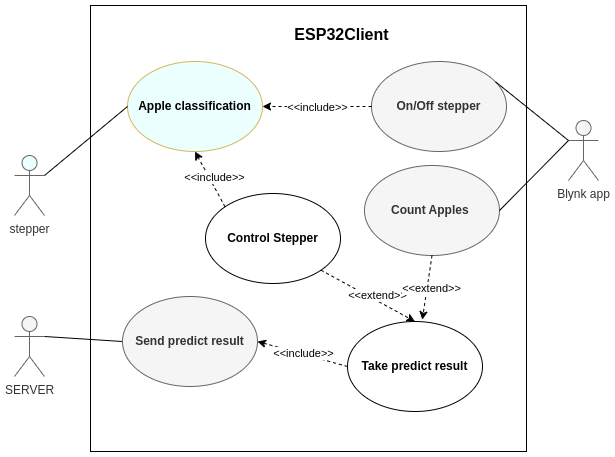

The diagram above was exported from draw.io. Its source (the exported page's mxGraphModel, read from the mxfile embedded in the PNG):
<mxGraphModel dx="743" dy="1005" grid="0" gridSize="10" guides="1" tooltips="1" connect="1" arrows="1" fold="1" page="1" pageScale="1" pageWidth="1169" pageHeight="1654" background="#FFFFFF" math="0" shadow="0">
  <root>
    <mxCell id="0" />
    <mxCell id="1" parent="0" />
    <mxCell id="HNK7ovhyLlSHywkSe3YR-53" value="" style="rounded=0;whiteSpace=wrap;html=1;" parent="1" vertex="1">
      <mxGeometry x="1365" y="783" width="436" height="446" as="geometry" />
    </mxCell>
    <mxCell id="HNK7ovhyLlSHywkSe3YR-54" value="&lt;span style=&quot;font-size: 16px;&quot;&gt;&lt;b&gt;ESP32Client&lt;/b&gt;&lt;/span&gt;" style="text;html=1;align=center;verticalAlign=middle;whiteSpace=wrap;rounded=0;" parent="1" vertex="1">
      <mxGeometry x="1527" y="797" width="179" height="30" as="geometry" />
    </mxCell>
    <mxCell id="HNK7ovhyLlSHywkSe3YR-55" value="SERVER" style="shape=umlActor;verticalLabelPosition=bottom;verticalAlign=top;html=1;outlineConnect=0;fillColor=#f5f5f5;fontColor=#333333;strokeColor=#666666;" parent="1" vertex="1">
      <mxGeometry x="1289" y="1094" width="30" height="60" as="geometry" />
    </mxCell>
    <mxCell id="HNK7ovhyLlSHywkSe3YR-56" value="" style="endArrow=none;html=1;rounded=0;exitX=1;exitY=0.3333333333333333;exitDx=0;exitDy=0;exitPerimeter=0;entryX=0;entryY=0.5;entryDx=0;entryDy=0;" parent="1" source="HNK7ovhyLlSHywkSe3YR-55" target="HNK7ovhyLlSHywkSe3YR-58" edge="1">
      <mxGeometry width="50" height="50" relative="1" as="geometry">
        <mxPoint x="1315" y="864" as="sourcePoint" />
        <mxPoint x="1412.0000000000027" y="1153" as="targetPoint" />
      </mxGeometry>
    </mxCell>
    <mxCell id="HNK7ovhyLlSHywkSe3YR-58" value="Send predict result" style="ellipse;whiteSpace=wrap;html=1;fillColor=#f5f5f5;strokeColor=#666666;fontStyle=1;fontColor=#333333;" parent="1" vertex="1">
      <mxGeometry x="1397" y="1074" width="135" height="90" as="geometry" />
    </mxCell>
    <mxCell id="HNK7ovhyLlSHywkSe3YR-59" value="Take predict result" style="ellipse;whiteSpace=wrap;html=1;fontStyle=1;" parent="1" vertex="1">
      <mxGeometry x="1622" y="1099" width="135" height="90" as="geometry" />
    </mxCell>
    <mxCell id="HNK7ovhyLlSHywkSe3YR-60" value="" style="endArrow=classic;html=1;rounded=0;entryX=1;entryY=0.5;entryDx=0;entryDy=0;dashed=1;exitX=0;exitY=0.5;exitDx=0;exitDy=0;" parent="1" source="HNK7ovhyLlSHywkSe3YR-59" target="HNK7ovhyLlSHywkSe3YR-58" edge="1">
      <mxGeometry width="50" height="50" relative="1" as="geometry">
        <mxPoint x="1581" y="1008" as="sourcePoint" />
        <mxPoint x="1584" y="1076" as="targetPoint" />
      </mxGeometry>
    </mxCell>
    <mxCell id="HNK7ovhyLlSHywkSe3YR-61" value="&amp;lt;&amp;lt;include&amp;gt;&amp;gt;" style="edgeLabel;html=1;align=center;verticalAlign=middle;resizable=0;points=[];" parent="HNK7ovhyLlSHywkSe3YR-60" connectable="0" vertex="1">
      <mxGeometry x="0.1012" relative="1" as="geometry">
        <mxPoint x="5" as="offset" />
      </mxGeometry>
    </mxCell>
    <mxCell id="HNK7ovhyLlSHywkSe3YR-62" value="Control Stepper" style="ellipse;whiteSpace=wrap;html=1;fontStyle=1;" parent="1" vertex="1">
      <mxGeometry x="1480" y="971" width="135" height="90" as="geometry" />
    </mxCell>
    <mxCell id="HNK7ovhyLlSHywkSe3YR-63" value="" style="endArrow=classic;html=1;rounded=0;entryX=0.5;entryY=0;entryDx=0;entryDy=0;dashed=1;exitX=1;exitY=1;exitDx=0;exitDy=0;" parent="1" target="HNK7ovhyLlSHywkSe3YR-59" edge="1" source="HNK7ovhyLlSHywkSe3YR-62">
      <mxGeometry width="50" height="50" relative="1" as="geometry">
        <mxPoint x="1689" y="1006" as="sourcePoint" />
        <mxPoint x="1560" y="1031" as="targetPoint" />
      </mxGeometry>
    </mxCell>
    <mxCell id="HNK7ovhyLlSHywkSe3YR-64" value="&amp;lt;&amp;lt;extend&amp;gt;&amp;gt;" style="edgeLabel;html=1;align=center;verticalAlign=middle;resizable=0;points=[];" parent="HNK7ovhyLlSHywkSe3YR-63" connectable="0" vertex="1">
      <mxGeometry x="0.1012" relative="1" as="geometry">
        <mxPoint x="4" y="-3" as="offset" />
      </mxGeometry>
    </mxCell>
    <mxCell id="HNK7ovhyLlSHywkSe3YR-66" value="" style="endArrow=classic;html=1;rounded=0;entryX=0.5;entryY=1;entryDx=0;entryDy=0;dashed=1;exitX=0;exitY=0;exitDx=0;exitDy=0;" parent="1" source="HNK7ovhyLlSHywkSe3YR-62" target="HNK7ovhyLlSHywkSe3YR-69" edge="1">
      <mxGeometry width="50" height="50" relative="1" as="geometry">
        <mxPoint x="1741" y="912" as="sourcePoint" />
        <mxPoint x="1537" y="963" as="targetPoint" />
      </mxGeometry>
    </mxCell>
    <mxCell id="HNK7ovhyLlSHywkSe3YR-67" value="&amp;lt;&amp;lt;include&amp;gt;&amp;gt;" style="edgeLabel;html=1;align=center;verticalAlign=middle;resizable=0;points=[];" parent="HNK7ovhyLlSHywkSe3YR-66" connectable="0" vertex="1">
      <mxGeometry x="0.1012" relative="1" as="geometry">
        <mxPoint x="5" as="offset" />
      </mxGeometry>
    </mxCell>
    <mxCell id="HNK7ovhyLlSHywkSe3YR-68" value="stepper" style="shape=umlActor;verticalLabelPosition=bottom;verticalAlign=top;html=1;outlineConnect=0;fillColor=#EBFFFF;fontColor=#333333;strokeColor=#666666;" parent="1" vertex="1">
      <mxGeometry x="1289" y="933" width="30" height="60" as="geometry" />
    </mxCell>
    <mxCell id="HNK7ovhyLlSHywkSe3YR-69" value="Apple classification" style="ellipse;whiteSpace=wrap;html=1;fillColor=#EBFFFF;strokeColor=#d6b656;fontStyle=1" parent="1" vertex="1">
      <mxGeometry x="1402" y="839" width="135" height="90" as="geometry" />
    </mxCell>
    <mxCell id="HNK7ovhyLlSHywkSe3YR-70" value="" style="endArrow=none;html=1;rounded=0;exitX=1;exitY=0.3333333333333333;exitDx=0;exitDy=0;exitPerimeter=0;entryX=0;entryY=0.5;entryDx=0;entryDy=0;" parent="1" source="HNK7ovhyLlSHywkSe3YR-68" target="HNK7ovhyLlSHywkSe3YR-69" edge="1">
      <mxGeometry width="50" height="50" relative="1" as="geometry">
        <mxPoint x="1337" y="1000.75" as="sourcePoint" />
        <mxPoint x="1429" y="1001.75" as="targetPoint" />
      </mxGeometry>
    </mxCell>
    <mxCell id="FpRfGE2F0Vh-QrMOYzIW-2" value="Blynk app" style="shape=umlActor;verticalLabelPosition=bottom;verticalAlign=top;html=1;outlineConnect=0;fillColor=#f5f5f5;fontColor=#333333;strokeColor=#666666;" vertex="1" parent="1">
      <mxGeometry x="1843" y="898" width="30" height="60" as="geometry" />
    </mxCell>
    <mxCell id="FpRfGE2F0Vh-QrMOYzIW-3" value="Count Apples&amp;nbsp;" style="ellipse;whiteSpace=wrap;html=1;fontStyle=1;fillColor=#f5f5f5;fontColor=#333333;strokeColor=#666666;" vertex="1" parent="1">
      <mxGeometry x="1639" y="943" width="135" height="90" as="geometry" />
    </mxCell>
    <mxCell id="FpRfGE2F0Vh-QrMOYzIW-4" value="On/Off stepper" style="ellipse;whiteSpace=wrap;html=1;fontStyle=1;fillColor=#f5f5f5;fontColor=#333333;strokeColor=#666666;" vertex="1" parent="1">
      <mxGeometry x="1646" y="839" width="135" height="90" as="geometry" />
    </mxCell>
    <mxCell id="FpRfGE2F0Vh-QrMOYzIW-5" value="" style="endArrow=none;html=1;rounded=0;exitX=1;exitY=0.5;exitDx=0;exitDy=0;entryX=0;entryY=0.3333333333333333;entryDx=0;entryDy=0;entryPerimeter=0;" edge="1" parent="1" source="FpRfGE2F0Vh-QrMOYzIW-3" target="FpRfGE2F0Vh-QrMOYzIW-2">
      <mxGeometry width="50" height="50" relative="1" as="geometry">
        <mxPoint x="1841" y="1023" as="sourcePoint" />
        <mxPoint x="1924" y="954" as="targetPoint" />
      </mxGeometry>
    </mxCell>
    <mxCell id="FpRfGE2F0Vh-QrMOYzIW-6" value="" style="endArrow=none;html=1;rounded=0;entryX=0;entryY=0.3333333333333333;entryDx=0;entryDy=0;entryPerimeter=0;exitX=0.919;exitY=0.226;exitDx=0;exitDy=0;exitPerimeter=0;" edge="1" parent="1" source="FpRfGE2F0Vh-QrMOYzIW-4" target="FpRfGE2F0Vh-QrMOYzIW-2">
      <mxGeometry width="50" height="50" relative="1" as="geometry">
        <mxPoint x="1790" y="894" as="sourcePoint" />
        <mxPoint x="1874" y="877" as="targetPoint" />
      </mxGeometry>
    </mxCell>
    <mxCell id="FpRfGE2F0Vh-QrMOYzIW-7" value="" style="endArrow=classic;html=1;rounded=0;dashed=1;exitX=0;exitY=0.5;exitDx=0;exitDy=0;" edge="1" parent="1" source="FpRfGE2F0Vh-QrMOYzIW-4" target="HNK7ovhyLlSHywkSe3YR-69">
      <mxGeometry width="50" height="50" relative="1" as="geometry">
        <mxPoint x="1510" y="981" as="sourcePoint" />
        <mxPoint x="1527" y="926" as="targetPoint" />
      </mxGeometry>
    </mxCell>
    <mxCell id="FpRfGE2F0Vh-QrMOYzIW-8" value="&amp;lt;&amp;lt;include&amp;gt;&amp;gt;" style="edgeLabel;html=1;align=center;verticalAlign=middle;resizable=0;points=[];" connectable="0" vertex="1" parent="FpRfGE2F0Vh-QrMOYzIW-7">
      <mxGeometry x="0.1012" relative="1" as="geometry">
        <mxPoint x="5" as="offset" />
      </mxGeometry>
    </mxCell>
    <mxCell id="FpRfGE2F0Vh-QrMOYzIW-9" value="" style="endArrow=classic;html=1;rounded=0;entryX=0.554;entryY=-0.02;entryDx=0;entryDy=0;dashed=1;exitX=0.5;exitY=1;exitDx=0;exitDy=0;entryPerimeter=0;" edge="1" parent="1" source="FpRfGE2F0Vh-QrMOYzIW-3" target="HNK7ovhyLlSHywkSe3YR-59">
      <mxGeometry width="50" height="50" relative="1" as="geometry">
        <mxPoint x="1605" y="1058" as="sourcePoint" />
        <mxPoint x="1702" y="1089" as="targetPoint" />
      </mxGeometry>
    </mxCell>
    <mxCell id="FpRfGE2F0Vh-QrMOYzIW-10" value="&amp;lt;&amp;lt;extend&amp;gt;&amp;gt;" style="edgeLabel;html=1;align=center;verticalAlign=middle;resizable=0;points=[];" connectable="0" vertex="1" parent="FpRfGE2F0Vh-QrMOYzIW-9">
      <mxGeometry x="0.1012" relative="1" as="geometry">
        <mxPoint x="4" y="-3" as="offset" />
      </mxGeometry>
    </mxCell>
  </root>
</mxGraphModel>